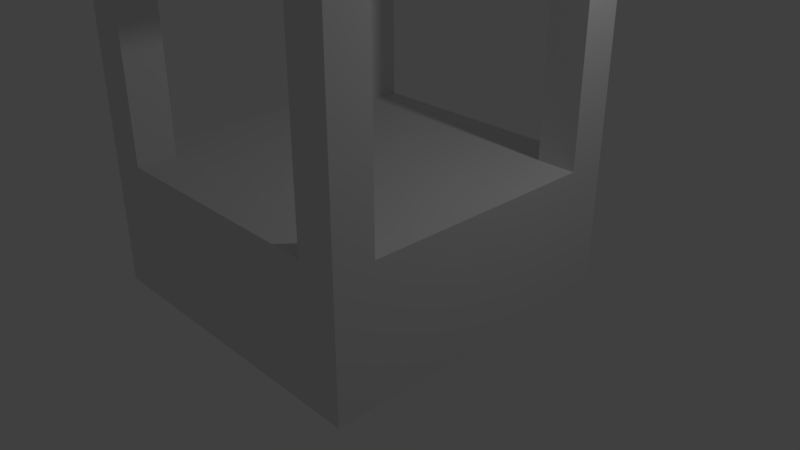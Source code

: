 # Source: Corridor.blend  (saved by Blender 2.79.0; exported with 4.5.12 LTS)
import bpy
from mathutils import Matrix  # noqa: F401  (used for matrix-valued properties, if any)

bpy.ops.wm.read_factory_settings(use_empty=True)
scene = bpy.context.scene
scene.name = 'Scene'

# ---- collections
col_collection_1 = bpy.data.collections.new('Collection 1'); scene.collection.children.link(col_collection_1)

# ---- materials (node trees are filled in below, after node groups)
mat_floor = bpy.data.materials.new('Floor')
mat_floor.alpha_threshold = 0.0
mat_floor.use_transparent_shadow = False
mat_floor.roughness = 0.5
mat_floor.line_color = (0.0, 0.0, 0.0, 1.0)
mat_glass = bpy.data.materials.new('Glass')
mat_glass.alpha_threshold = 0.0
mat_glass.use_transparent_shadow = False
mat_glass.roughness = 0.5
mat_pylons = bpy.data.materials.new('Pylons')
mat_pylons.alpha_threshold = 0.0
mat_pylons.use_transparent_shadow = False
mat_pylons.roughness = 0.5
mat_roof = bpy.data.materials.new('Roof')
mat_roof.alpha_threshold = 0.0
mat_roof.use_transparent_shadow = False
mat_roof.roughness = 0.5
mat_underglassfloor = bpy.data.materials.new('UnderGlassFloor')
mat_underglassfloor.alpha_threshold = 0.0
mat_underglassfloor.use_transparent_shadow = False
mat_underglassfloor.roughness = 0.5

# ---- material node trees

# ---- world
world_world = bpy.data.worlds.new('World'); scene.world = world_world
world_world.color = (0.05088, 0.05088, 0.05088)
world_world.use_sun_shadow = False
world_world.sun_shadow_jitter_overblur = 0.0
world_world.cycles.sampling_method = 'MANUAL'

# ---- cameras
cam_camera = bpy.data.cameras.new('Camera')
cam_camera.clip_end = 100.0
cam_camera.lens = 35.0
cam_camera.sensor_width = 32.0
cam_camera.sensor_height = 18.0
cam_camera.ortho_scale = 7.314
cam_camera.dof.focus_distance = 0.0
cam_camera.dof.aperture_fstop = 128.0

# ---- lights
light_lamp = bpy.data.lights.new('Lamp', 'POINT')
light_lamp.transmission_factor = 0.0
light_lamp.cutoff_distance = 30.0
light_lamp.energy = 100.0
light_lamp.shadow_buffer_clip_start = 1.001
light_lamp.shadow_soft_size = 0.1
light_lamp.shadow_maximum_resolution = 0.006
light_lamp.use_absolute_resolution = True

# ---- meshes
me_cube = bpy.data.meshes.new('Cube')
me_cube.from_pydata([(1.0, 1.0, -1.0), (1.0, -1.0, -1.0), (-1.0, -1.0, -1.0), (-1.0, 1.0, -1.0), (1.0, 1.0, 1.0), (1.0, -1.0, 1.0), (-1.0, -1.0, 1.0), (-1.0, 1.0, 1.0), (1.0, -5.364e-07, 1.0), (2.384e-07, 1.0, 1.0), (-5.364e-07, -1.0, 1.0), (-1.0, 1.788e-07, 1.0), (-1.49e-07, -1.788e-07, 1.0), (1.0, -0.5, 1.0), (-0.5, 1.0, 1.0), (-0.5, -1.0, 1.0), (-1.0, 0.5, 1.0), (1.0, 0.5, 1.0), (0.5, 1.0, 1.0), (0.5, -1.0, 1.0), (-1.0, -0.5, 1.0), (-3.427e-07, -0.5, 1.0), (4.47e-08, 0.5, 1.0), (0.5, -3.576e-07, 1.0), (-0.5, 0.0, 1.0), (-0.5, 0.5, 1.0), (0.5, 0.5, 1.0), (0.5, -0.5, 1.0), (-0.5, -0.5, 1.0), (1.0, -0.75, 1.0), (-0.75, 1.0, 1.0), (-0.75, -1.0, 1.0), (-1.0, 0.75, 1.0), (1.0, 0.25, 1.0), (0.25, 1.0, 1.0), (0.25, -1.0, 1.0), (-1.0, -0.25, 1.0), (-4.396e-07, -0.75, 1.0), (-5.215e-08, 0.25, 1.0), (0.75, -4.47e-07, 1.0), (-0.25, -8.941e-08, 1.0), (1.0, -0.25, 1.0), (-0.25, 1.0, 1.0), (-0.25, -1.0, 1.0), (-1.0, 0.25, 1.0), (1.0, 0.75, 1.0), (0.75, 1.0, 1.0), (0.75, -1.0, 1.0), (-1.0, -0.75, 1.0), (-2.459e-07, -0.25, 1.0), (1.416e-07, 0.75, 1.0), (0.25, -2.682e-07, 1.0), (-0.75, 8.941e-08, 1.0), (-0.5, 0.25, 1.0), (-0.5, 0.75, 1.0), (-0.25, 0.5, 1.0), (-0.75, 0.5, 1.0), (0.5, 0.25, 1.0), (0.5, 0.75, 1.0), (0.75, 0.5, 1.0), (0.25, 0.5, 1.0), (0.5, -0.75, 1.0), (0.5, -0.25, 1.0), (0.75, -0.5, 1.0), (0.25, -0.5, 1.0), (-0.5, -0.75, 1.0), (-0.5, -0.25, 1.0), (-0.25, -0.5, 1.0), (-0.75, -0.5, 1.0), (-0.75, -0.25, 1.0), (-0.25, -0.25, 1.0), (-0.25, -0.75, 1.0), (0.25, -0.25, 1.0), (0.75, -0.25, 1.0), (0.75, -0.75, 1.0), (0.25, 0.75, 1.0), (0.75, 0.75, 1.0), (0.75, 0.25, 1.0), (-0.75, 0.75, 1.0), (-0.25, 0.75, 1.0), (-0.25, 0.25, 1.0), (-0.75, 0.25, 1.0), (0.25, 0.25, 1.0), (0.25, -0.75, 1.0), (-0.75, -0.75, 1.0), (1.0, -0.75, 5.0), (1.0, -1.0, 5.0), (-0.75, 1.0, 5.0), (-1.0, 1.0, 5.0), (-0.75, -1.0, 5.0), (-1.0, -1.0, 5.0), (-1.0, 0.75, 5.0), (1.0, 1.0, 5.0), (1.0, 0.75, 5.0), (0.75, 1.0, 5.0), (0.75, -1.0, 5.0), (-1.0, -0.75, 5.0), (0.75, -0.75, 5.0), (0.75, 0.75, 5.0), (-0.75, 0.75, 5.0), (-0.75, -0.75, 5.0), (1.0, -0.75, 5.5), (1.0, -1.0, 5.5), (-0.75, 1.0, 5.5), (-1.0, 1.0, 5.5), (-0.75, -1.0, 5.5), (-1.0, -1.0, 5.5), (-1.0, 0.75, 5.5), (1.0, 1.0, 5.5), (1.0, 0.75, 5.5), (0.75, 1.0, 5.5), (0.75, -1.0, 5.5), (-1.0, -0.75, 5.5), (0.75, -0.75, 5.5), (0.75, 0.75, 5.5), (-0.75, 0.75, 5.5), (-0.75, -0.75, 5.5)], [], [(0, 3, 2, 1), (45, 4, 92, 93), (0, 1, 5, 29, 13, 41, 8, 33, 17, 45, 4), (1, 2, 6, 31, 15, 43, 10, 35, 19, 47, 5), (2, 3, 7, 32, 16, 44, 11, 36, 20, 48, 6), (4, 46, 18, 34, 9, 42, 14, 30, 7, 3, 0), (83, 37, 10, 35), (82, 38, 12, 51), (81, 44, 11, 52), (80, 53, 24, 40), (79, 54, 25, 55), (78, 32, 16, 56), (77, 57, 23, 39), (76, 58, 26, 59), (75, 50, 22, 60), (74, 61, 19, 47), (73, 62, 27, 63), (72, 49, 21, 64), (71, 65, 15, 43), (70, 66, 28, 67), (69, 36, 20, 68), (66, 69, 68, 28), (24, 52, 69, 66), (52, 11, 36, 69), (49, 70, 67, 21), (12, 40, 70, 49), (40, 24, 66, 70), (37, 71, 43, 10), (21, 67, 71, 37), (67, 28, 65, 71), (62, 72, 64, 27), (23, 51, 72, 62), (51, 12, 49, 72), (41, 73, 63, 13), (8, 39, 73, 41), (39, 23, 62, 73), (74, 47, 95, 97), (13, 63, 74, 29), (63, 27, 61, 74), (58, 75, 60, 26), (18, 34, 75, 58), (34, 9, 50, 75), (45, 76, 59, 17), (7, 32, 91, 88), (46, 18, 58, 76), (33, 77, 39, 8), (17, 59, 77, 33), (59, 26, 57, 77), (54, 78, 56, 25), (14, 30, 78, 54), (84, 48, 96, 100), (50, 79, 55, 22), (9, 42, 79, 50), (42, 14, 54, 79), (38, 80, 40, 12), (22, 55, 80, 38), (55, 25, 53, 80), (53, 81, 52, 24), (25, 56, 81, 53), (56, 16, 44, 81), (57, 82, 51, 23), (26, 60, 82, 57), (60, 22, 38, 82), (61, 83, 35, 19), (27, 64, 83, 61), (64, 21, 37, 83), (65, 84, 31, 15), (28, 68, 84, 65), (68, 20, 48, 84), (87, 103, 110, 94), (88, 91, 107, 104), (95, 86, 102, 111), (93, 109, 101, 85), (4, 46, 94, 92), (46, 76, 98, 94), (29, 74, 97, 85), (78, 30, 87, 99), (47, 5, 86, 95), (76, 45, 93, 98), (31, 84, 100, 89), (48, 6, 90, 96), (5, 29, 85, 86), (32, 78, 99, 91), (30, 7, 88, 87), (6, 31, 89, 90), (90, 89, 105, 106), (116, 112, 106, 105), (101, 113, 111, 102), (108, 110, 114, 109), (103, 104, 107, 115), (114, 110, 103, 115, 107, 112, 116, 105, 111, 113, 101, 109), (86, 85, 101, 102), (96, 90, 106, 112), (93, 92, 108, 109), (96, 112, 107, 91), (87, 88, 104, 103), (95, 111, 105, 89), (92, 94, 110, 108), (85, 97, 98, 93), (95, 89, 100, 97), (99, 100, 96, 91), (98, 99, 87, 94), (97, 100, 99, 98)])
me_cube.polygons.foreach_set('material_index', [4, 2, 0, 0, 0, 0, 0, 1, 0, 1, 0, 0, 0, 0, 0, 0, 0, 1, 0, 1, 0, 0, 0, 0, 1, 1, 1, 0, 0, 0, 1, 1, 1, 0, 0, 0, 2, 0, 0, 0, 0, 0, 0, 2, 0, 0, 0, 0, 0, 0, 2, 0, 0, 0, 1, 1, 1, 0, 0, 0, 1, 1, 1, 0, 0, 0, 0, 0, 0, 0, 0, 0, 0, 2, 2, 2, 2, 2, 2, 2, 2, 2, 2, 2, 2, 0, 0, 0, 0, 0, 0, 0, 0, 0, 0, 0, 0, 0, 3, 3, 3, 3, 3])
_uv = me_cube.uv_layers.new(name='UVMap')
_uv.uv.foreach_set('vector', [0.0001001, 0.0001, 0.9999, 9.998e-05, 0.9999, 0.9999, 9.998e-05, 0.9999, 0.1038, 0.07008, 0.122, 0.05327, 0.08897, 0.06881, 0.08897, 0.03862, 0.0, 0.5, 0.0, 1.341e-07, 0.5, 0.0, 0.5, 0.0625, 0.5, 0.125, 0.5, 0.1875, 0.5, 0.25, 0.5, 0.3125, 0.5, 0.375, 0.5, 0.4375, 0.5, 0.5, 0.5, 0.5, 1.0, 0.5, 1.0, 1.0, 0.9375, 1.0, 0.875, 1.0, 0.8125, 1.0, 0.75, 1.0, 0.6875, 1.0, 0.625, 1.0, 0.5625, 1.0, 0.5, 1.0, 1.49e-08, 1.0, 0.0, 0.5, 0.5, 0.5, 0.5, 0.5625, 0.5, 0.625, 0.5, 0.6875, 0.5, 0.75, 0.5, 0.8125, 0.5, 0.875, 0.5, 0.9375, 0.5, 1.0, 0.5, 0.5, 0.5, 0.4375, 0.5, 0.375, 0.5, 0.3125, 0.5, 0.25, 0.5, 0.1875, 0.5, 0.125, 0.5, 0.0625, 0.5, 0.0, 1.0, 1.49e-08, 1.0, 0.5, 0.625, 0.1251, 0.5, 0.1251, 0.5, 0.0001002, 0.625, 0.0001002, 0.7499, 0.7499, 0.5, 0.7499, 0.5, 0.5, 0.7499, 0.5, 0.1251, 0.625, 0.0001002, 0.625, 0.0001001, 0.5, 0.1251, 0.5, 0.2501, 0.7499, 0.0001002, 0.7499, 0.0001002, 0.5, 0.2501, 0.5, 0.375, 0.8749, 0.2501, 0.8749, 0.2501, 0.75, 0.375, 0.75, 0.1251, 0.8749, 0.0001002, 0.8749, 0.0001002, 0.75, 0.1251, 0.75, 0.8749, 0.625, 0.7499, 0.625, 0.7499, 0.5, 0.8749, 0.5, 0.8749, 0.8749, 0.7499, 0.8749, 0.7499, 0.7499, 0.8749, 0.7499, 0.625, 0.8749, 0.5, 0.8749, 0.5, 0.7499, 0.625, 0.7499, 0.8749, 0.1251, 0.7499, 0.1251, 0.7499, 0.0001, 0.8749, 9.998e-05, 0.8749, 0.375, 0.7499, 0.375, 0.7499, 0.25, 0.8749, 0.25, 0.7499, 0.25, 0.5, 0.25, 0.5, 0.0001001, 0.7499, 0.0001001, 0.375, 0.1251, 0.25, 0.1251, 0.25, 0.0001004, 0.375, 0.0001003, 0.25, 0.25, 0.0001001, 0.2501, 9.998e-05, 0.0001002, 0.25, 0.0001002, 0.1251, 0.375, 0.0001, 0.375, 0.0001, 0.2501, 0.1251, 0.2501, 0.25, 0.375, 0.1251, 0.375, 0.1251, 0.2501, 0.25, 0.2501, 0.2501, 0.5, 0.1251, 0.5, 0.1251, 0.375, 0.25, 0.375, 0.1251, 0.5, 0.0001001, 0.5, 0.0001, 0.375, 0.1251, 0.375, 0.5, 0.25, 0.25, 0.25, 0.25, 0.0001002, 0.5, 0.0001001, 0.5, 0.5, 0.2501, 0.5, 0.25, 0.25, 0.5, 0.25, 0.2501, 0.5, 0.0001002, 0.5, 0.0001001, 0.2501, 0.25, 0.25, 0.5, 0.1251, 0.375, 0.1251, 0.375, 0.0001003, 0.5, 0.0001002, 0.5, 0.2501, 0.375, 0.2501, 0.375, 0.1251, 0.5, 0.1251, 0.375, 0.2501, 0.25, 0.2501, 0.25, 0.1251, 0.375, 0.1251, 0.9999, 0.25, 0.7499, 0.25, 0.7499, 0.0001001, 0.9999, 9.998e-05, 0.9999, 0.5, 0.7499, 0.5, 0.7499, 0.25, 0.9999, 0.25, 0.7499, 0.5, 0.5, 0.5, 0.5, 0.25, 0.7499, 0.25, 0.9999, 0.375, 0.8749, 0.375, 0.8749, 0.25, 0.9999, 0.25, 0.9999, 0.5, 0.8749, 0.5, 0.8749, 0.375, 0.9999, 0.375, 0.8749, 0.5, 0.7499, 0.5, 0.7499, 0.375, 0.8749, 0.375, 0.04229, 4.808e-05, 0.04229, 0.01156, 4.808e-05, 0.9918, 0.001336, 1.0, 0.9999, 0.25, 0.8749, 0.25, 0.8749, 0.1251, 0.9999, 0.1251, 0.8749, 0.25, 0.7499, 0.25, 0.7499, 0.1251, 0.8749, 0.1251, 0.7499, 0.8749, 0.625, 0.8749, 0.625, 0.7499, 0.7499, 0.7499, 0.75, 0.9999, 0.625, 0.9999, 0.625, 0.8749, 0.7499, 0.8749, 0.625, 0.9999, 0.5, 0.9999, 0.5, 0.8749, 0.625, 0.8749, 0.9999, 0.8749, 0.8749, 0.8749, 0.8749, 0.7499, 0.9999, 0.7499, 0.08473, 0.0191, 0.1015, 0.03729, 0.086, 0.004295, 0.1162, 0.004295, 0.8749, 0.9999, 0.75, 0.9999, 0.7499, 0.8749, 0.8749, 0.8749, 0.9999, 0.625, 0.8749, 0.625, 0.8749, 0.5, 0.9999, 0.5, 0.9999, 0.7499, 0.8749, 0.7499, 0.8749, 0.625, 0.9999, 0.625, 0.8749, 0.7499, 0.7499, 0.7499, 0.7499, 0.625, 0.8749, 0.625, 0.2501, 0.8749, 0.1251, 0.8749, 0.1251, 0.75, 0.2501, 0.75, 0.2501, 0.9999, 0.1251, 0.9999, 0.1251, 0.8749, 0.2501, 0.8749, 0.084, 0.01537, 0.08369, 0.01152, 0.04563, 0.9919, 0.04413, 0.9888, 0.5, 0.8749, 0.375, 0.8749, 0.375, 0.75, 0.5, 0.7499, 0.5, 0.9999, 0.375, 0.9999, 0.375, 0.8749, 0.5, 0.8749, 0.375, 0.9999, 0.2501, 0.9999, 0.2501, 0.8749, 0.375, 0.8749, 0.5, 0.7499, 0.2501, 0.7499, 0.2501, 0.5, 0.5, 0.5, 0.5, 0.9999, 0.2501, 0.9999, 0.2501, 0.7499, 0.5, 0.7499, 0.2501, 0.9999, 0.0001003, 0.9999, 0.0001002, 0.7499, 0.2501, 0.7499, 0.2501, 0.625, 0.1251, 0.625, 0.1251, 0.5, 0.2501, 0.5, 0.2501, 0.75, 0.1251, 0.75, 0.1251, 0.625, 0.2501, 0.625, 0.1251, 0.75, 0.0001002, 0.75, 0.0001002, 0.625, 0.1251, 0.625, 0.9999, 0.7499, 0.7499, 0.7499, 0.7499, 0.5, 0.9999, 0.5, 0.9999, 0.9999, 0.75, 0.9999, 0.7499, 0.7499, 0.9999, 0.7499, 0.75, 0.9999, 0.5, 0.9999, 0.5, 0.7499, 0.7499, 0.7499, 0.7499, 0.1251, 0.625, 0.1251, 0.625, 0.0001002, 0.7499, 0.0001, 0.7499, 0.25, 0.625, 0.2501, 0.625, 0.1251, 0.7499, 0.1251, 0.625, 0.2501, 0.5, 0.2501, 0.5, 0.1251, 0.625, 0.1251, 0.25, 0.1251, 0.1251, 0.1251, 0.1251, 0.0001005, 0.25, 0.0001004, 0.25, 0.2501, 0.1251, 0.2501, 0.1251, 0.1251, 0.25, 0.1251, 0.1251, 0.2501, 0.0001, 0.2501, 9.998e-05, 0.1251, 0.1251, 0.1251, 0.0, 0.0, 0.0, 0.0, 0.0, 0.0, 0.0, 0.0, 0.0, 0.0, 0.0, 0.0, 0.0, 0.0, 0.0, 0.0, 0.0, 0.0, 0.0, 0.0, 0.0, 0.0, 0.0, 0.0, 0.0, 0.0, 0.0, 0.0, 0.0, 0.0, 0.0, 0.0, 0.122, 0.05327, 0.1029, 0.03739, 0.1177, 0.06885, 0.08897, 0.06881, 0.1029, 0.03739, 0.08473, 0.0542, 0.1177, 0.03866, 0.1177, 0.06885, 0.04135, 0.01152, 0.04229, 4.808e-05, 0.001336, 1.0, 0.003288, 0.9919, 0.1174, 0.01824, 0.1006, 4.808e-05, 0.1161, 0.03305, 0.08596, 0.03305, 0.04229, 0.01156, 0.04166, 0.01537, 0.001791, 0.9888, 4.808e-05, 0.9918, 0.08473, 0.0542, 0.1038, 0.07008, 0.08897, 0.03862, 0.1177, 0.03866, 0.08463, 0.01156, 0.084, 0.01537, 0.04413, 0.9888, 0.04239, 0.9918, 0.08369, 0.01152, 0.08463, 4.808e-05, 0.04368, 0.9999, 0.04563, 0.9919, 0.04166, 0.01537, 0.04135, 0.01152, 0.003288, 0.9919, 0.001791, 0.9888, 0.1015, 0.03729, 0.1174, 0.01824, 0.08596, 0.03305, 0.086, 0.004295, 0.1006, 4.808e-05, 0.08473, 0.0191, 0.1162, 0.004295, 0.1161, 0.03305, 0.08463, 4.808e-05, 0.08463, 0.01156, 0.04239, 0.9918, 0.04368, 0.9999, 0.0, 0.0, 0.0, 0.0, 0.0, 0.0, 0.0, 0.0, 0.875, 0.125, 0.875, 2.682e-07, 1.0, 2.682e-07, 1.0, 0.125, 0.875, 1.0, 0.875, 0.875, 1.0, 0.875, 1.0, 1.0, 0.0, 1.0, 2.98e-08, 0.875, 0.125, 0.875, 0.125, 1.0, 1.49e-07, 0.125, 2.086e-07, 0.0, 0.125, 5.96e-08, 0.125, 0.125, 0.125, 0.875, 2.98e-08, 0.875, 1.49e-07, 0.125, 0.125, 0.125, 0.125, 5.96e-08, 0.875, 2.682e-07, 0.875, 0.125, 1.0, 0.125, 1.0, 0.875, 0.875, 0.875, 0.875, 1.0, 0.125, 1.0, 0.0, 0.0, 0.0, 0.0, 0.0, 0.0, 0.0, 0.0, 0.0, 0.0, 0.0, 0.0, 0.0, 0.0, 0.0, 0.0, 0.0, 0.0, 0.0, 0.0, 0.0, 0.0, 0.0, 0.0, 0.0, 0.0, 0.0, 0.0, 0.0, 0.0, 0.0, 0.0, 0.0, 0.0, 0.0, 0.0, 0.0, 0.0, 0.0, 0.0, 0.0, 0.0, 0.0, 0.0, 0.0, 0.0, 0.0, 0.0, 0.0, 0.0, 0.0, 0.0, 0.0, 0.0, 0.0, 0.0, 0.1251, 0.9999, 0.1251, 0.8749, 0.8749, 0.8749, 0.8749, 0.9999, 9.998e-05, 0.8749, 9.998e-05, 0.1251, 0.1251, 0.1251, 0.1251, 0.8749, 0.8749, 0.1251, 0.1251, 0.1251, 0.1251, 0.0001002, 0.8749, 9.998e-05, 0.8749, 0.8749, 0.8749, 0.1251, 0.9999, 0.1251, 0.9999, 0.8749, 0.1251, 0.8749, 0.1251, 0.1251, 0.8749, 0.1251, 0.8749, 0.8749])
me_cube.materials.append(mat_floor)
me_cube.materials.append(mat_glass)
me_cube.materials.append(mat_pylons)
me_cube.materials.append(mat_roof)
me_cube.materials.append(mat_underglassfloor)
me_cube.use_remesh_preserve_volume = False
me_cube.use_remesh_preserve_attributes = False
me_cube.use_mirror_vertex_groups = False
me_cube.update()

# ---- objects
ob_cube = bpy.data.objects.new('Cube', me_cube)
ob_lamp = bpy.data.objects.new('Lamp', light_lamp)
ob_camera = bpy.data.objects.new('Camera', cam_camera)

# ---- transforms, parenting, visibility, modifiers, constraints
ob_cube.location = (-0.5218, -0.05269, -0.2905)
ob_cube.scale = (2.4, 2.4, 1.0)
ob_cube.lock_rotations_4d = False
ob_cube.empty_display_type = 'ARROWS'
ob_cube.lineart.crease_threshold = 0.0
ob_lamp.location = (4.121, 1.573, 5.904)
ob_lamp.rotation_euler = (0.6503, 0.05522, 1.866)
ob_lamp.scale = (1.199, 1.131, 1.078)
ob_lamp.lock_rotations_4d = False
ob_lamp.empty_display_type = 'ARROWS'
ob_lamp.color = (0.0, 0.0, 0.0, 0.0)
ob_lamp.lineart.crease_threshold = 0.0
ob_camera.location = (8.207, -7.442, 5.344)
ob_camera.rotation_euler = (1.109, 0.0, 0.8149)
ob_camera.scale = (1.2, 1.043, 1.163)
ob_camera.lock_rotations_4d = False
ob_camera.empty_display_type = 'ARROWS'
ob_camera.color = (0.0, 0.0, 0.0, 0.0)
ob_camera.display_type = 'WIRE'
ob_camera.lineart.crease_threshold = 0.0

# ---- collection membership
col_collection_1.objects.link(ob_cube)
col_collection_1.objects.link(ob_lamp)
col_collection_1.objects.link(ob_camera)

# ---- scene / render settings (as saved in the file)
scene.camera = ob_camera
scene.frame_start = 1; scene.frame_end = 250; scene.frame_set(1)
scene.render.engine = 'BLENDER_EEVEE_NEXT'
scene.render.resolution_percentage = 50
scene.render.dither_intensity = 0.0
scene.cycles.use_denoising = False
scene.cycles.samples = 128
scene.cycles.sampling_pattern = 'TABULATED_SOBOL'
scene.cycles.use_adaptive_sampling = False
scene.cycles.use_light_tree = False
scene.cycles.blur_glossy = 0.0
scene.cycles.sample_clamp_indirect = 0.0
scene.view_settings.view_transform = 'Standard'
bpy.context.view_layer.update()
